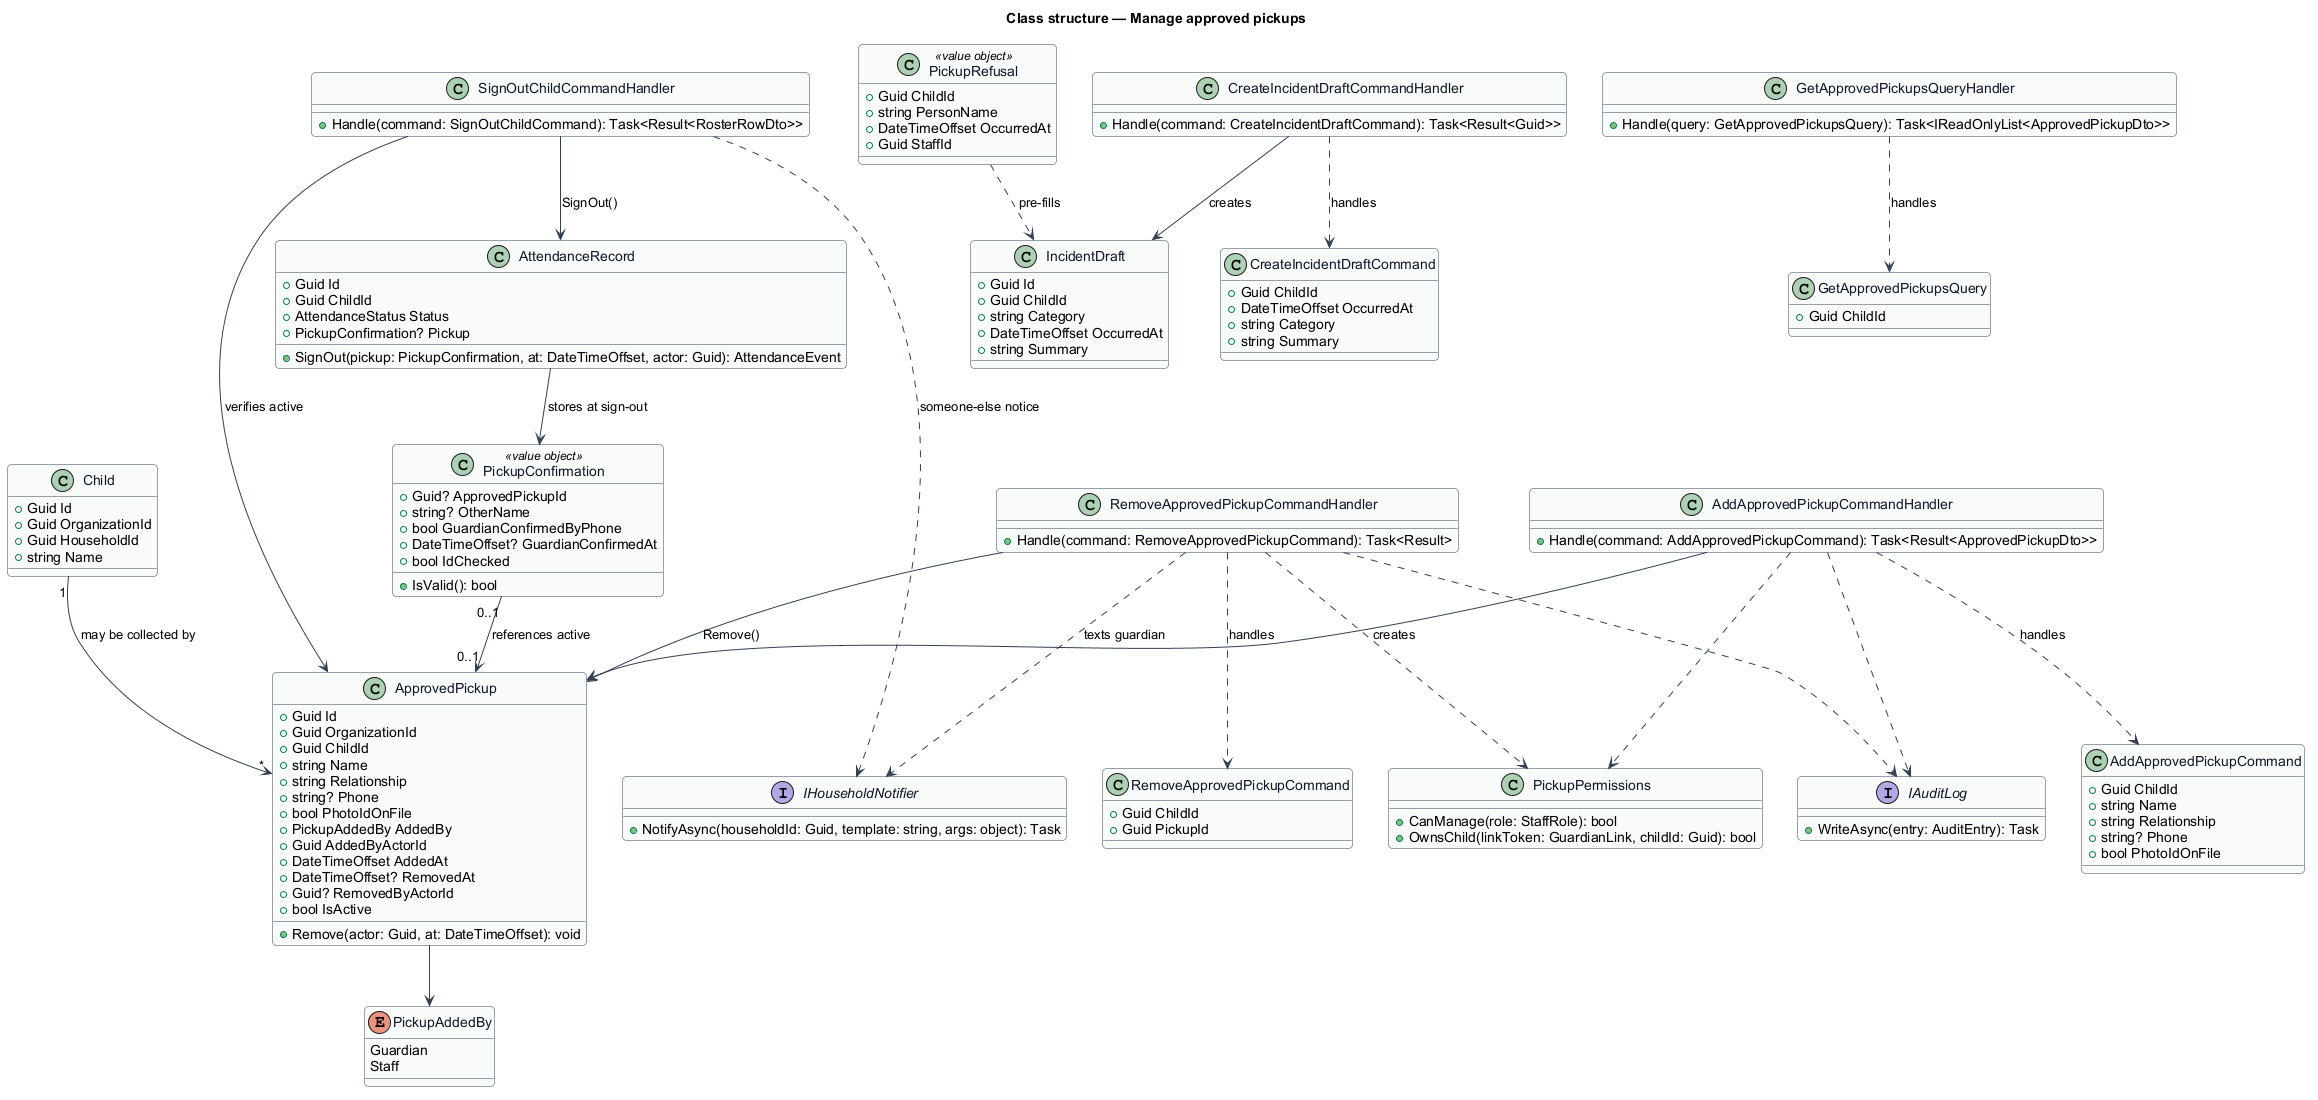

The diagram above was rendered by PlantUML. Its source (embedded in the PNG):
@startuml
' --- shared skin header ---
skinparam backgroundColor #FFFFFF
skinparam shadowing false
skinparam roundcorner 8
skinparam defaultFontName Arial
skinparam ArrowColor #344054
skinparam class {
  BorderColor #344054
  FontColor #101828
  BackgroundColor #F9FAFB
}
' --------------------------
title Class structure — Manage approved pickups

enum PickupAddedBy {
  Guardian
  Staff
}

class Child {
  +Guid Id
  +Guid OrganizationId
  +Guid HouseholdId
  +string Name
}

class ApprovedPickup {
  +Guid Id
  +Guid OrganizationId
  +Guid ChildId
  +string Name
  +string Relationship
  +string? Phone
  +bool PhotoIdOnFile
  +PickupAddedBy AddedBy
  +Guid AddedByActorId
  +DateTimeOffset AddedAt
  +DateTimeOffset? RemovedAt
  +Guid? RemovedByActorId
  +bool IsActive
  +Remove(actor: Guid, at: DateTimeOffset): void
}

class PickupConfirmation <<value object>> {
  +Guid? ApprovedPickupId
  +string? OtherName
  +bool GuardianConfirmedByPhone
  +DateTimeOffset? GuardianConfirmedAt
  +bool IdChecked
  +IsValid(): bool
}

class AttendanceRecord {
  +Guid Id
  +Guid ChildId
  +AttendanceStatus Status
  +PickupConfirmation? Pickup
  +SignOut(pickup: PickupConfirmation, at: DateTimeOffset, actor: Guid): AttendanceEvent
}

class PickupRefusal <<value object>> {
  +Guid ChildId
  +string PersonName
  +DateTimeOffset OccurredAt
  +Guid StaffId
}

class IncidentDraft {
  +Guid Id
  +Guid ChildId
  +string Category
  +DateTimeOffset OccurredAt
  +string Summary
}

class GetApprovedPickupsQuery {
  +Guid ChildId
}
class AddApprovedPickupCommand {
  +Guid ChildId
  +string Name
  +string Relationship
  +string? Phone
  +bool PhotoIdOnFile
}
class RemoveApprovedPickupCommand {
  +Guid ChildId
  +Guid PickupId
}
class CreateIncidentDraftCommand {
  +Guid ChildId
  +DateTimeOffset OccurredAt
  +string Category
  +string Summary
}

class GetApprovedPickupsQueryHandler {
  +Handle(query: GetApprovedPickupsQuery): Task<IReadOnlyList<ApprovedPickupDto>>
}
class AddApprovedPickupCommandHandler {
  +Handle(command: AddApprovedPickupCommand): Task<Result<ApprovedPickupDto>>
}
class RemoveApprovedPickupCommandHandler {
  +Handle(command: RemoveApprovedPickupCommand): Task<Result>
}
class SignOutChildCommandHandler {
  +Handle(command: SignOutChildCommand): Task<Result<RosterRowDto>>
}
class CreateIncidentDraftCommandHandler {
  +Handle(command: CreateIncidentDraftCommand): Task<Result<Guid>>
}

class PickupPermissions {
  +CanManage(role: StaffRole): bool
  +OwnsChild(linkToken: GuardianLink, childId: Guid): bool
}

interface IAuditLog {
  +WriteAsync(entry: AuditEntry): Task
}
interface IHouseholdNotifier {
  +NotifyAsync(householdId: Guid, template: string, args: object): Task
}

Child "1" --> "*" ApprovedPickup : may be collected by
ApprovedPickup --> PickupAddedBy
AttendanceRecord --> PickupConfirmation : stores at sign-out
PickupConfirmation "0..1" --> "0..1" ApprovedPickup : references active
PickupRefusal ..> IncidentDraft : pre-fills
GetApprovedPickupsQueryHandler ..> GetApprovedPickupsQuery : handles
AddApprovedPickupCommandHandler ..> AddApprovedPickupCommand : handles
RemoveApprovedPickupCommandHandler ..> RemoveApprovedPickupCommand : handles
CreateIncidentDraftCommandHandler ..> CreateIncidentDraftCommand : handles
AddApprovedPickupCommandHandler --> ApprovedPickup : creates
RemoveApprovedPickupCommandHandler --> ApprovedPickup : Remove()
AddApprovedPickupCommandHandler ..> PickupPermissions
RemoveApprovedPickupCommandHandler ..> PickupPermissions
AddApprovedPickupCommandHandler ..> IAuditLog
RemoveApprovedPickupCommandHandler ..> IAuditLog
RemoveApprovedPickupCommandHandler ..> IHouseholdNotifier : texts guardian
SignOutChildCommandHandler --> AttendanceRecord : SignOut()
SignOutChildCommandHandler --> ApprovedPickup : verifies active
SignOutChildCommandHandler ..> IHouseholdNotifier : someone-else notice
CreateIncidentDraftCommandHandler --> IncidentDraft : creates
@enduml